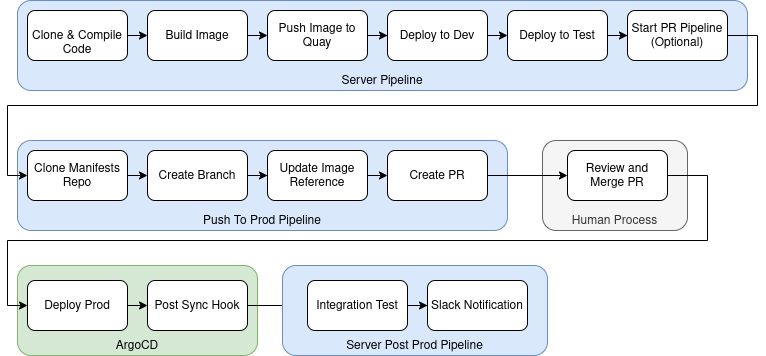

The diagram above was exported from draw.io. Its source (the exported page's mxGraphModel, read from the mxfile embedded in the PNG):
<mxGraphModel dx="2942" dy="1114" grid="1" gridSize="10" guides="1" tooltips="1" connect="1" arrows="1" fold="1" page="1" pageScale="1" pageWidth="1100" pageHeight="850" math="0" shadow="0">
  <root>
    <mxCell id="0" />
    <mxCell id="1" parent="0" />
    <mxCell id="-mBsdrg4qSJMSmVLKl9E-35" value="ArgoCD" style="rounded=1;whiteSpace=wrap;html=1;fillColor=#d5e8d4;strokeColor=#82b366;verticalAlign=bottom;" vertex="1" parent="1">
      <mxGeometry x="30" y="335" width="240" height="90" as="geometry" />
    </mxCell>
    <mxCell id="-mBsdrg4qSJMSmVLKl9E-26" value="Human Process" style="rounded=1;whiteSpace=wrap;html=1;fillColor=#f5f5f5;strokeColor=#666666;verticalAlign=bottom;fontColor=#333333;" vertex="1" parent="1">
      <mxGeometry x="555" y="210" width="145" height="90" as="geometry" />
    </mxCell>
    <mxCell id="-mBsdrg4qSJMSmVLKl9E-16" value="Push To Prod Pipeline" style="rounded=1;whiteSpace=wrap;html=1;fillColor=#dae8fc;strokeColor=#6c8ebf;verticalAlign=bottom;" vertex="1" parent="1">
      <mxGeometry x="30" y="210" width="490" height="90" as="geometry" />
    </mxCell>
    <mxCell id="-mBsdrg4qSJMSmVLKl9E-8" value="Server Pipeline" style="rounded=1;whiteSpace=wrap;html=1;fillColor=#dae8fc;strokeColor=#6c8ebf;verticalAlign=bottom;" vertex="1" parent="1">
      <mxGeometry x="30" y="70" width="730" height="90" as="geometry" />
    </mxCell>
    <mxCell id="-mBsdrg4qSJMSmVLKl9E-14" style="edgeStyle=orthogonalEdgeStyle;rounded=0;orthogonalLoop=1;jettySize=auto;html=1;exitX=1;exitY=0.5;exitDx=0;exitDy=0;entryX=0;entryY=0.5;entryDx=0;entryDy=0;" edge="1" parent="1" source="-mBsdrg4qSJMSmVLKl9E-1" target="-mBsdrg4qSJMSmVLKl9E-9">
      <mxGeometry relative="1" as="geometry" />
    </mxCell>
    <mxCell id="-mBsdrg4qSJMSmVLKl9E-1" value="Deploy to Dev" style="rounded=1;whiteSpace=wrap;html=1;" vertex="1" parent="1">
      <mxGeometry x="400" y="80" width="100" height="50" as="geometry" />
    </mxCell>
    <mxCell id="-mBsdrg4qSJMSmVLKl9E-21" style="edgeStyle=orthogonalEdgeStyle;rounded=0;orthogonalLoop=1;jettySize=auto;html=1;exitX=1;exitY=0.5;exitDx=0;exitDy=0;entryX=0;entryY=0.5;entryDx=0;entryDy=0;" edge="1" parent="1" source="-mBsdrg4qSJMSmVLKl9E-2" target="-mBsdrg4qSJMSmVLKl9E-18">
      <mxGeometry relative="1" as="geometry">
        <Array as="points">
          <mxPoint x="770" y="105" />
          <mxPoint x="770" y="175" />
          <mxPoint x="20" y="175" />
          <mxPoint x="20" y="245" />
        </Array>
      </mxGeometry>
    </mxCell>
    <mxCell id="-mBsdrg4qSJMSmVLKl9E-2" value="Start PR Pipeline&lt;br&gt;(Optional)" style="rounded=1;whiteSpace=wrap;html=1;" vertex="1" parent="1">
      <mxGeometry x="640" y="80" width="100" height="50" as="geometry" />
    </mxCell>
    <mxCell id="-mBsdrg4qSJMSmVLKl9E-11" style="edgeStyle=orthogonalEdgeStyle;rounded=0;orthogonalLoop=1;jettySize=auto;html=1;exitX=1;exitY=0.5;exitDx=0;exitDy=0;entryX=0;entryY=0.5;entryDx=0;entryDy=0;" edge="1" parent="1" source="-mBsdrg4qSJMSmVLKl9E-4" target="-mBsdrg4qSJMSmVLKl9E-6">
      <mxGeometry relative="1" as="geometry" />
    </mxCell>
    <mxCell id="-mBsdrg4qSJMSmVLKl9E-4" value="Build Image" style="rounded=1;whiteSpace=wrap;html=1;" vertex="1" parent="1">
      <mxGeometry x="160" y="80" width="100" height="50" as="geometry" />
    </mxCell>
    <mxCell id="-mBsdrg4qSJMSmVLKl9E-10" style="edgeStyle=orthogonalEdgeStyle;rounded=0;orthogonalLoop=1;jettySize=auto;html=1;exitX=1;exitY=0.5;exitDx=0;exitDy=0;entryX=0;entryY=0.5;entryDx=0;entryDy=0;" edge="1" parent="1" source="-mBsdrg4qSJMSmVLKl9E-5" target="-mBsdrg4qSJMSmVLKl9E-4">
      <mxGeometry relative="1" as="geometry" />
    </mxCell>
    <mxCell id="-mBsdrg4qSJMSmVLKl9E-5" value="&lt;br&gt;Clone &amp;amp; Compile Code" style="rounded=1;whiteSpace=wrap;html=1;" vertex="1" parent="1">
      <mxGeometry x="40" y="80" width="100" height="50" as="geometry" />
    </mxCell>
    <mxCell id="-mBsdrg4qSJMSmVLKl9E-12" style="edgeStyle=orthogonalEdgeStyle;rounded=0;orthogonalLoop=1;jettySize=auto;html=1;exitX=1;exitY=0.5;exitDx=0;exitDy=0;" edge="1" parent="1" source="-mBsdrg4qSJMSmVLKl9E-6" target="-mBsdrg4qSJMSmVLKl9E-1">
      <mxGeometry relative="1" as="geometry" />
    </mxCell>
    <mxCell id="-mBsdrg4qSJMSmVLKl9E-6" value="Push Image to Quay" style="rounded=1;whiteSpace=wrap;html=1;" vertex="1" parent="1">
      <mxGeometry x="280" y="80" width="100" height="50" as="geometry" />
    </mxCell>
    <mxCell id="-mBsdrg4qSJMSmVLKl9E-15" style="edgeStyle=orthogonalEdgeStyle;rounded=0;orthogonalLoop=1;jettySize=auto;html=1;exitX=1;exitY=0.5;exitDx=0;exitDy=0;" edge="1" parent="1" source="-mBsdrg4qSJMSmVLKl9E-9" target="-mBsdrg4qSJMSmVLKl9E-2">
      <mxGeometry relative="1" as="geometry" />
    </mxCell>
    <mxCell id="-mBsdrg4qSJMSmVLKl9E-9" value="Deploy to Test" style="rounded=1;whiteSpace=wrap;html=1;" vertex="1" parent="1">
      <mxGeometry x="520" y="80" width="100" height="50" as="geometry" />
    </mxCell>
    <mxCell id="-mBsdrg4qSJMSmVLKl9E-33" style="edgeStyle=orthogonalEdgeStyle;rounded=0;orthogonalLoop=1;jettySize=auto;html=1;exitX=1;exitY=0.5;exitDx=0;exitDy=0;" edge="1" parent="1" source="-mBsdrg4qSJMSmVLKl9E-17" target="-mBsdrg4qSJMSmVLKl9E-20">
      <mxGeometry relative="1" as="geometry" />
    </mxCell>
    <mxCell id="-mBsdrg4qSJMSmVLKl9E-17" value="Create Branch" style="rounded=1;whiteSpace=wrap;html=1;" vertex="1" parent="1">
      <mxGeometry x="160" y="220" width="100" height="50" as="geometry" />
    </mxCell>
    <mxCell id="-mBsdrg4qSJMSmVLKl9E-32" style="edgeStyle=orthogonalEdgeStyle;rounded=0;orthogonalLoop=1;jettySize=auto;html=1;exitX=1;exitY=0.5;exitDx=0;exitDy=0;entryX=0;entryY=0.5;entryDx=0;entryDy=0;" edge="1" parent="1" source="-mBsdrg4qSJMSmVLKl9E-18" target="-mBsdrg4qSJMSmVLKl9E-17">
      <mxGeometry relative="1" as="geometry" />
    </mxCell>
    <mxCell id="-mBsdrg4qSJMSmVLKl9E-18" value="Clone Manifests Repo" style="rounded=1;whiteSpace=wrap;html=1;" vertex="1" parent="1">
      <mxGeometry x="40" y="220" width="100" height="50" as="geometry" />
    </mxCell>
    <mxCell id="-mBsdrg4qSJMSmVLKl9E-38" style="edgeStyle=orthogonalEdgeStyle;rounded=0;orthogonalLoop=1;jettySize=auto;html=1;exitX=1;exitY=0.5;exitDx=0;exitDy=0;entryX=0;entryY=0.5;entryDx=0;entryDy=0;" edge="1" parent="1" source="-mBsdrg4qSJMSmVLKl9E-19" target="-mBsdrg4qSJMSmVLKl9E-30">
      <mxGeometry relative="1" as="geometry">
        <Array as="points">
          <mxPoint x="720" y="245" />
          <mxPoint x="720" y="310" />
          <mxPoint x="20" y="310" />
          <mxPoint x="20" y="375" />
        </Array>
      </mxGeometry>
    </mxCell>
    <mxCell id="-mBsdrg4qSJMSmVLKl9E-19" value="Review and Merge PR" style="rounded=1;whiteSpace=wrap;html=1;" vertex="1" parent="1">
      <mxGeometry x="580" y="220" width="100" height="50" as="geometry" />
    </mxCell>
    <mxCell id="-mBsdrg4qSJMSmVLKl9E-34" style="edgeStyle=orthogonalEdgeStyle;rounded=0;orthogonalLoop=1;jettySize=auto;html=1;exitX=1;exitY=0.5;exitDx=0;exitDy=0;entryX=0;entryY=0.5;entryDx=0;entryDy=0;" edge="1" parent="1" source="-mBsdrg4qSJMSmVLKl9E-20" target="-mBsdrg4qSJMSmVLKl9E-25">
      <mxGeometry relative="1" as="geometry" />
    </mxCell>
    <mxCell id="-mBsdrg4qSJMSmVLKl9E-20" value="Update Image Reference" style="rounded=1;whiteSpace=wrap;html=1;" vertex="1" parent="1">
      <mxGeometry x="280" y="220" width="100" height="50" as="geometry" />
    </mxCell>
    <mxCell id="-mBsdrg4qSJMSmVLKl9E-28" style="edgeStyle=orthogonalEdgeStyle;rounded=0;orthogonalLoop=1;jettySize=auto;html=1;exitX=1;exitY=0.5;exitDx=0;exitDy=0;entryX=0;entryY=0.5;entryDx=0;entryDy=0;" edge="1" parent="1" source="-mBsdrg4qSJMSmVLKl9E-25" target="-mBsdrg4qSJMSmVLKl9E-19">
      <mxGeometry relative="1" as="geometry" />
    </mxCell>
    <mxCell id="-mBsdrg4qSJMSmVLKl9E-25" value="Create PR" style="rounded=1;whiteSpace=wrap;html=1;" vertex="1" parent="1">
      <mxGeometry x="400" y="220" width="100" height="50" as="geometry" />
    </mxCell>
    <mxCell id="-mBsdrg4qSJMSmVLKl9E-37" style="edgeStyle=orthogonalEdgeStyle;rounded=0;orthogonalLoop=1;jettySize=auto;html=1;exitX=1;exitY=0.5;exitDx=0;exitDy=0;entryX=0;entryY=0.5;entryDx=0;entryDy=0;" edge="1" parent="1" source="-mBsdrg4qSJMSmVLKl9E-30" target="-mBsdrg4qSJMSmVLKl9E-31">
      <mxGeometry relative="1" as="geometry" />
    </mxCell>
    <mxCell id="-mBsdrg4qSJMSmVLKl9E-30" value="Deploy Prod" style="rounded=1;whiteSpace=wrap;html=1;" vertex="1" parent="1">
      <mxGeometry x="40" y="350" width="100" height="50" as="geometry" />
    </mxCell>
    <mxCell id="-mBsdrg4qSJMSmVLKl9E-42" style="edgeStyle=orthogonalEdgeStyle;rounded=0;orthogonalLoop=1;jettySize=auto;html=1;exitX=1;exitY=0.5;exitDx=0;exitDy=0;" edge="1" parent="1" source="-mBsdrg4qSJMSmVLKl9E-31" target="-mBsdrg4qSJMSmVLKl9E-41">
      <mxGeometry relative="1" as="geometry" />
    </mxCell>
    <mxCell id="-mBsdrg4qSJMSmVLKl9E-31" value="Post Sync Hook" style="rounded=1;whiteSpace=wrap;html=1;" vertex="1" parent="1">
      <mxGeometry x="160" y="350" width="100" height="50" as="geometry" />
    </mxCell>
    <mxCell id="-mBsdrg4qSJMSmVLKl9E-39" value="Server Post Prod Pipeline" style="rounded=1;whiteSpace=wrap;html=1;fillColor=#dae8fc;strokeColor=#6c8ebf;verticalAlign=bottom;" vertex="1" parent="1">
      <mxGeometry x="295" y="335" width="265" height="90" as="geometry" />
    </mxCell>
    <mxCell id="-mBsdrg4qSJMSmVLKl9E-40" value="Slack Notification" style="rounded=1;whiteSpace=wrap;html=1;" vertex="1" parent="1">
      <mxGeometry x="440" y="350" width="100" height="50" as="geometry" />
    </mxCell>
    <mxCell id="-mBsdrg4qSJMSmVLKl9E-43" style="edgeStyle=orthogonalEdgeStyle;rounded=0;orthogonalLoop=1;jettySize=auto;html=1;exitX=1;exitY=0.5;exitDx=0;exitDy=0;" edge="1" parent="1" source="-mBsdrg4qSJMSmVLKl9E-41" target="-mBsdrg4qSJMSmVLKl9E-40">
      <mxGeometry relative="1" as="geometry" />
    </mxCell>
    <mxCell id="-mBsdrg4qSJMSmVLKl9E-41" value="Integration Test" style="rounded=1;whiteSpace=wrap;html=1;" vertex="1" parent="1">
      <mxGeometry x="320" y="350" width="100" height="50" as="geometry" />
    </mxCell>
  </root>
</mxGraphModel>